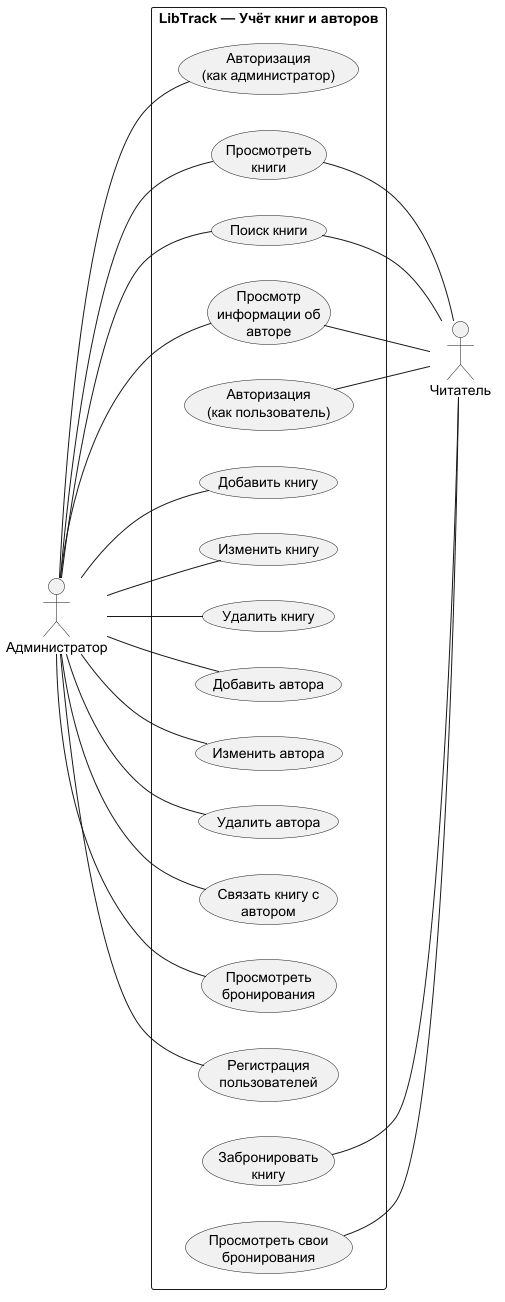

The diagram above was rendered by PlantUML. Its source (embedded in the PNG):
@startuml
left to right direction
skinparam packageStyle rectangle

actor "Администратор" as Admin
actor "Читатель" as Reader

rectangle "LibTrack — Учёт книг и авторов" {
    usecase "Авторизация\n(как администратор)" as AuthAdmin
    usecase "Просмотреть\nкниги" as ViewBooks
    usecase "Поиск книги" as SearchBook
    usecase "Просмотр\nинформации об\nавторе" as ViewAuthorInfo
    usecase "Авторизация\n(как пользователь)" as AuthUser
    
    usecase "Добавить книгу" as AddBook
    usecase "Изменить книгу" as EditBook
    usecase "Удалить книгу" as DeleteBook
    
    usecase "Добавить автора" as AddAuthor
    usecase "Изменить автора" as EditAuthor
    usecase "Удалить автора" as DeleteAuthor
    
    usecase "Связать книгу с\nавтором" as LinkBookAuthor
    usecase "Просмотреть\nбронирования" as ViewReservationsAdmin
    usecase "Регистрация\nпользователей" as RegisterUsers
    
    usecase "Забронировать\nкнигу" as BookBook
    usecase "Просмотреть свои\nбронирования" as ViewMyReservations
}

' Связи для Администратора
Admin -- AuthAdmin
Admin -- ViewBooks
Admin -- SearchBook
Admin -- ViewAuthorInfo
Admin -- AddBook
Admin -- EditBook
Admin -- DeleteBook
Admin -- AddAuthor
Admin -- EditAuthor
Admin -- DeleteAuthor
Admin -- LinkBookAuthor
Admin -- ViewReservationsAdmin
Admin -- RegisterUsers

' Связи для Читателя
AuthUser -- Reader
ViewBooks -- Reader
SearchBook -- Reader
ViewAuthorInfo -- Reader
BookBook -- Reader
ViewMyReservations -- Reader

@enduml